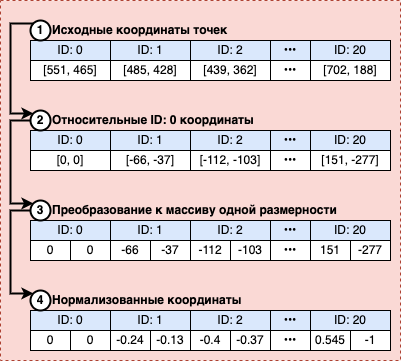

The diagram above was exported from draw.io. Its source (the exported page's mxGraphModel, read from the mxfile embedded in the PNG):
<mxGraphModel dx="1097" dy="592" grid="1" gridSize="100" guides="1" tooltips="1" connect="1" arrows="1" fold="1" page="1" pageScale="1" pageWidth="827" pageHeight="1169" math="0" shadow="0">
  <root>
    <mxCell id="0" />
    <mxCell id="1" parent="0" />
    <mxCell id="X2-qcZrvFNYhqB2PLZgL-110" value="" style="group;fillColor=none;" vertex="1" connectable="0" parent="1">
      <mxGeometry x="100" y="100" width="400" height="360" as="geometry" />
    </mxCell>
    <mxCell id="X2-qcZrvFNYhqB2PLZgL-109" value="" style="rounded=0;whiteSpace=wrap;html=1;strokeColor=#ae4132;strokeWidth=1;fillColor=#fad9d5;dashed=1;" vertex="1" parent="X2-qcZrvFNYhqB2PLZgL-110">
      <mxGeometry width="400" height="360" as="geometry" />
    </mxCell>
    <mxCell id="X2-qcZrvFNYhqB2PLZgL-92" value="" style="group" vertex="1" connectable="0" parent="X2-qcZrvFNYhqB2PLZgL-110">
      <mxGeometry x="30" y="110" width="360" height="70" as="geometry" />
    </mxCell>
    <mxCell id="X2-qcZrvFNYhqB2PLZgL-24" value="" style="group" vertex="1" connectable="0" parent="X2-qcZrvFNYhqB2PLZgL-92">
      <mxGeometry y="10" width="360" height="60" as="geometry" />
    </mxCell>
    <mxCell id="X2-qcZrvFNYhqB2PLZgL-25" value="" style="rounded=0;whiteSpace=wrap;html=1;snapToPoint=1;allowArrows=1;perimeter=rectanglePerimeter;container=0;" vertex="1" parent="X2-qcZrvFNYhqB2PLZgL-24">
      <mxGeometry y="10" width="360" height="40" as="geometry" />
    </mxCell>
    <mxCell id="X2-qcZrvFNYhqB2PLZgL-26" value="" style="rounded=0;whiteSpace=wrap;html=1;fillColor=#dae8fc;strokeColor=#6c8ebf;" vertex="1" parent="X2-qcZrvFNYhqB2PLZgL-24">
      <mxGeometry y="10" width="360" height="20" as="geometry" />
    </mxCell>
    <mxCell id="X2-qcZrvFNYhqB2PLZgL-27" value="" style="group" vertex="1" connectable="0" parent="X2-qcZrvFNYhqB2PLZgL-24">
      <mxGeometry y="10" width="360" height="50" as="geometry" />
    </mxCell>
    <mxCell id="X2-qcZrvFNYhqB2PLZgL-28" value="" style="group" vertex="1" connectable="0" parent="X2-qcZrvFNYhqB2PLZgL-27">
      <mxGeometry width="360" height="50" as="geometry" />
    </mxCell>
    <mxCell id="X2-qcZrvFNYhqB2PLZgL-29" value="ID: 0" style="text;html=1;strokeColor=default;fillColor=none;align=center;verticalAlign=middle;whiteSpace=wrap;rounded=0;" vertex="1" parent="X2-qcZrvFNYhqB2PLZgL-28">
      <mxGeometry width="80" height="20" as="geometry" />
    </mxCell>
    <mxCell id="X2-qcZrvFNYhqB2PLZgL-30" value="ID: 1" style="text;html=1;strokeColor=default;fillColor=none;align=center;verticalAlign=middle;whiteSpace=wrap;rounded=0;" vertex="1" parent="X2-qcZrvFNYhqB2PLZgL-28">
      <mxGeometry x="80" width="80" height="20" as="geometry" />
    </mxCell>
    <mxCell id="X2-qcZrvFNYhqB2PLZgL-31" value="ID: 2" style="text;html=1;strokeColor=default;fillColor=none;align=center;verticalAlign=middle;whiteSpace=wrap;rounded=0;" vertex="1" parent="X2-qcZrvFNYhqB2PLZgL-28">
      <mxGeometry x="160" width="80" height="20" as="geometry" />
    </mxCell>
    <mxCell id="X2-qcZrvFNYhqB2PLZgL-32" value="ID: 20" style="text;html=1;strokeColor=default;fillColor=none;align=center;verticalAlign=middle;whiteSpace=wrap;rounded=0;" vertex="1" parent="X2-qcZrvFNYhqB2PLZgL-28">
      <mxGeometry x="280" width="80" height="20" as="geometry" />
    </mxCell>
    <mxCell id="X2-qcZrvFNYhqB2PLZgL-33" value="•••" style="text;html=1;strokeColor=default;fillColor=none;align=center;verticalAlign=middle;whiteSpace=wrap;rounded=0;" vertex="1" parent="X2-qcZrvFNYhqB2PLZgL-28">
      <mxGeometry x="240" width="40" height="20" as="geometry" />
    </mxCell>
    <mxCell id="X2-qcZrvFNYhqB2PLZgL-34" value="[-66, -37]" style="rounded=0;whiteSpace=wrap;html=1;strokeColor=default;" vertex="1" parent="X2-qcZrvFNYhqB2PLZgL-28">
      <mxGeometry x="80" y="20" width="80" height="20" as="geometry" />
    </mxCell>
    <mxCell id="X2-qcZrvFNYhqB2PLZgL-35" value="[-112, -103]" style="rounded=0;whiteSpace=wrap;html=1;strokeColor=default;" vertex="1" parent="X2-qcZrvFNYhqB2PLZgL-28">
      <mxGeometry x="160" y="20" width="80" height="20" as="geometry" />
    </mxCell>
    <mxCell id="X2-qcZrvFNYhqB2PLZgL-36" value="•••" style="text;html=1;strokeColor=none;fillColor=none;align=center;verticalAlign=middle;whiteSpace=wrap;rounded=0;" vertex="1" parent="X2-qcZrvFNYhqB2PLZgL-28">
      <mxGeometry x="240" y="20" width="40" height="20" as="geometry" />
    </mxCell>
    <mxCell id="X2-qcZrvFNYhqB2PLZgL-37" value="[0, 0]" style="rounded=0;whiteSpace=wrap;html=1;strokeColor=default;" vertex="1" parent="X2-qcZrvFNYhqB2PLZgL-24">
      <mxGeometry y="30" width="80" height="20" as="geometry" />
    </mxCell>
    <mxCell id="X2-qcZrvFNYhqB2PLZgL-38" value="[151, -277]" style="text;html=1;strokeColor=default;fillColor=none;align=center;verticalAlign=middle;whiteSpace=wrap;rounded=0;" vertex="1" parent="X2-qcZrvFNYhqB2PLZgL-24">
      <mxGeometry x="280" y="30" width="80" height="20" as="geometry" />
    </mxCell>
    <mxCell id="X2-qcZrvFNYhqB2PLZgL-83" value="2&lt;span style=&quot;color: rgba(0, 0, 0, 0); font-family: monospace; font-size: 0px; text-align: start;&quot;&gt;%3CmxGraphModel%3E%3Croot%3E%3CmxCell%20id%3D%220%22%2F%3E%3CmxCell%20id%3D%221%22%20parent%3D%220%22%2F%3E%3CmxCell%20id%3D%222%22%20value%3D%221%22%20style%3D%22ellipse%3BwhiteSpace%3Dwrap%3Bhtml%3D1%3Baspect%3Dfixed%3BstrokeColor%3Ddefault%3B%22%20vertex%3D%221%22%20parent%3D%221%22%3E%3CmxGeometry%20x%3D%2260%22%20y%3D%22100%22%20width%3D%2220%22%20height%3D%2220%22%20as%3D%22geometry%22%2F%3E%3C%2FmxCell%3E%3C%2Froot%3E%3C%2FmxGraphModel%3E&lt;/span&gt;" style="ellipse;whiteSpace=wrap;html=1;aspect=fixed;strokeColor=default;fontStyle=1;strokeWidth=2;" vertex="1" parent="X2-qcZrvFNYhqB2PLZgL-92">
      <mxGeometry width="20" height="20" as="geometry" />
    </mxCell>
    <mxCell id="X2-qcZrvFNYhqB2PLZgL-88" value="Относительные ID: 0 координаты" style="text;html=1;strokeColor=none;fillColor=none;align=left;verticalAlign=middle;whiteSpace=wrap;rounded=0;fontStyle=1" vertex="1" parent="X2-qcZrvFNYhqB2PLZgL-92">
      <mxGeometry x="20" width="340" height="20" as="geometry" />
    </mxCell>
    <mxCell id="X2-qcZrvFNYhqB2PLZgL-94" value="" style="group" vertex="1" connectable="0" parent="X2-qcZrvFNYhqB2PLZgL-110">
      <mxGeometry x="30" y="290" width="360" height="70" as="geometry" />
    </mxCell>
    <mxCell id="X2-qcZrvFNYhqB2PLZgL-61" value="" style="group" vertex="1" connectable="0" parent="X2-qcZrvFNYhqB2PLZgL-94">
      <mxGeometry y="10" width="360" height="60" as="geometry" />
    </mxCell>
    <mxCell id="X2-qcZrvFNYhqB2PLZgL-62" value="" style="rounded=0;whiteSpace=wrap;html=1;snapToPoint=1;allowArrows=1;perimeter=rectanglePerimeter;container=0;" vertex="1" parent="X2-qcZrvFNYhqB2PLZgL-61">
      <mxGeometry y="10" width="360" height="40" as="geometry" />
    </mxCell>
    <mxCell id="X2-qcZrvFNYhqB2PLZgL-63" value="" style="rounded=0;whiteSpace=wrap;html=1;fillColor=#dae8fc;strokeColor=#6c8ebf;" vertex="1" parent="X2-qcZrvFNYhqB2PLZgL-61">
      <mxGeometry y="10" width="360" height="20" as="geometry" />
    </mxCell>
    <mxCell id="X2-qcZrvFNYhqB2PLZgL-64" value="" style="group" vertex="1" connectable="0" parent="X2-qcZrvFNYhqB2PLZgL-61">
      <mxGeometry y="10" width="360" height="50" as="geometry" />
    </mxCell>
    <mxCell id="X2-qcZrvFNYhqB2PLZgL-65" value="" style="group" vertex="1" connectable="0" parent="X2-qcZrvFNYhqB2PLZgL-64">
      <mxGeometry width="360" height="50" as="geometry" />
    </mxCell>
    <mxCell id="X2-qcZrvFNYhqB2PLZgL-66" value="ID: 0" style="text;html=1;strokeColor=default;fillColor=none;align=center;verticalAlign=middle;whiteSpace=wrap;rounded=0;" vertex="1" parent="X2-qcZrvFNYhqB2PLZgL-65">
      <mxGeometry width="80" height="20" as="geometry" />
    </mxCell>
    <mxCell id="X2-qcZrvFNYhqB2PLZgL-67" value="ID: 1" style="text;html=1;strokeColor=default;fillColor=none;align=center;verticalAlign=middle;whiteSpace=wrap;rounded=0;" vertex="1" parent="X2-qcZrvFNYhqB2PLZgL-65">
      <mxGeometry x="80" width="80" height="20" as="geometry" />
    </mxCell>
    <mxCell id="X2-qcZrvFNYhqB2PLZgL-68" value="ID: 2" style="text;html=1;strokeColor=default;fillColor=none;align=center;verticalAlign=middle;whiteSpace=wrap;rounded=0;" vertex="1" parent="X2-qcZrvFNYhqB2PLZgL-65">
      <mxGeometry x="160" width="80" height="20" as="geometry" />
    </mxCell>
    <mxCell id="X2-qcZrvFNYhqB2PLZgL-69" value="ID: 20" style="text;html=1;strokeColor=default;fillColor=none;align=center;verticalAlign=middle;whiteSpace=wrap;rounded=0;" vertex="1" parent="X2-qcZrvFNYhqB2PLZgL-65">
      <mxGeometry x="280" width="80" height="20" as="geometry" />
    </mxCell>
    <mxCell id="X2-qcZrvFNYhqB2PLZgL-70" value="•••" style="text;html=1;strokeColor=default;fillColor=none;align=center;verticalAlign=middle;whiteSpace=wrap;rounded=0;" vertex="1" parent="X2-qcZrvFNYhqB2PLZgL-65">
      <mxGeometry x="240" width="40" height="20" as="geometry" />
    </mxCell>
    <mxCell id="X2-qcZrvFNYhqB2PLZgL-71" value="" style="edgeStyle=orthogonalEdgeStyle;rounded=0;orthogonalLoop=1;jettySize=auto;html=1;" edge="1" parent="X2-qcZrvFNYhqB2PLZgL-65" source="X2-qcZrvFNYhqB2PLZgL-72" target="X2-qcZrvFNYhqB2PLZgL-73">
      <mxGeometry relative="1" as="geometry" />
    </mxCell>
    <mxCell id="X2-qcZrvFNYhqB2PLZgL-72" value="-0.24" style="rounded=0;whiteSpace=wrap;html=1;strokeColor=default;" vertex="1" parent="X2-qcZrvFNYhqB2PLZgL-65">
      <mxGeometry x="80" y="20" width="40" height="20" as="geometry" />
    </mxCell>
    <mxCell id="X2-qcZrvFNYhqB2PLZgL-73" value="" style="rounded=0;whiteSpace=wrap;html=1;strokeColor=default;" vertex="1" parent="X2-qcZrvFNYhqB2PLZgL-65">
      <mxGeometry x="160" y="20" width="80" height="20" as="geometry" />
    </mxCell>
    <mxCell id="X2-qcZrvFNYhqB2PLZgL-74" value="•••" style="text;html=1;strokeColor=none;fillColor=none;align=center;verticalAlign=middle;whiteSpace=wrap;rounded=0;" vertex="1" parent="X2-qcZrvFNYhqB2PLZgL-65">
      <mxGeometry x="240" y="20" width="40" height="20" as="geometry" />
    </mxCell>
    <mxCell id="X2-qcZrvFNYhqB2PLZgL-75" value="-0.4" style="rounded=0;whiteSpace=wrap;html=1;strokeColor=default;" vertex="1" parent="X2-qcZrvFNYhqB2PLZgL-65">
      <mxGeometry x="160" y="20" width="40" height="20" as="geometry" />
    </mxCell>
    <mxCell id="X2-qcZrvFNYhqB2PLZgL-76" value="-0.37" style="rounded=0;whiteSpace=wrap;html=1;strokeColor=default;" vertex="1" parent="X2-qcZrvFNYhqB2PLZgL-65">
      <mxGeometry x="200" y="20" width="40" height="20" as="geometry" />
    </mxCell>
    <mxCell id="X2-qcZrvFNYhqB2PLZgL-77" value="0" style="rounded=0;whiteSpace=wrap;html=1;strokeColor=default;" vertex="1" parent="X2-qcZrvFNYhqB2PLZgL-61">
      <mxGeometry y="30" width="40" height="20" as="geometry" />
    </mxCell>
    <mxCell id="X2-qcZrvFNYhqB2PLZgL-78" value="0" style="rounded=0;whiteSpace=wrap;html=1;strokeColor=default;" vertex="1" parent="X2-qcZrvFNYhqB2PLZgL-61">
      <mxGeometry x="40" y="30" width="40" height="20" as="geometry" />
    </mxCell>
    <mxCell id="X2-qcZrvFNYhqB2PLZgL-79" value="-0.13" style="rounded=0;whiteSpace=wrap;html=1;strokeColor=default;" vertex="1" parent="X2-qcZrvFNYhqB2PLZgL-61">
      <mxGeometry x="120" y="30" width="40" height="20" as="geometry" />
    </mxCell>
    <mxCell id="X2-qcZrvFNYhqB2PLZgL-80" value="0.545" style="rounded=0;whiteSpace=wrap;html=1;strokeColor=default;" vertex="1" parent="X2-qcZrvFNYhqB2PLZgL-61">
      <mxGeometry x="280" y="30" width="40" height="20" as="geometry" />
    </mxCell>
    <mxCell id="X2-qcZrvFNYhqB2PLZgL-81" value="-1" style="rounded=0;whiteSpace=wrap;html=1;strokeColor=default;" vertex="1" parent="X2-qcZrvFNYhqB2PLZgL-61">
      <mxGeometry x="320" y="30" width="40" height="20" as="geometry" />
    </mxCell>
    <mxCell id="X2-qcZrvFNYhqB2PLZgL-85" value="4" style="ellipse;whiteSpace=wrap;html=1;aspect=fixed;strokeColor=default;fontStyle=1;strokeWidth=2;" vertex="1" parent="X2-qcZrvFNYhqB2PLZgL-94">
      <mxGeometry width="20" height="20" as="geometry" />
    </mxCell>
    <mxCell id="X2-qcZrvFNYhqB2PLZgL-90" value="Нормализованные координаты" style="text;html=1;strokeColor=none;fillColor=none;align=left;verticalAlign=middle;whiteSpace=wrap;rounded=0;fontStyle=1" vertex="1" parent="X2-qcZrvFNYhqB2PLZgL-94">
      <mxGeometry x="20" width="340" height="20" as="geometry" />
    </mxCell>
    <mxCell id="X2-qcZrvFNYhqB2PLZgL-97" value="" style="group" vertex="1" connectable="0" parent="X2-qcZrvFNYhqB2PLZgL-110">
      <mxGeometry x="30" y="20" width="360" height="70" as="geometry" />
    </mxCell>
    <mxCell id="X2-qcZrvFNYhqB2PLZgL-11" value="" style="group" vertex="1" connectable="0" parent="X2-qcZrvFNYhqB2PLZgL-97">
      <mxGeometry y="10" width="360" height="60" as="geometry" />
    </mxCell>
    <mxCell id="X2-qcZrvFNYhqB2PLZgL-1" value="" style="rounded=0;whiteSpace=wrap;html=1;snapToPoint=1;allowArrows=1;perimeter=rectanglePerimeter;container=0;" vertex="1" parent="X2-qcZrvFNYhqB2PLZgL-11">
      <mxGeometry y="10" width="360" height="40" as="geometry" />
    </mxCell>
    <mxCell id="X2-qcZrvFNYhqB2PLZgL-4" value="" style="rounded=0;whiteSpace=wrap;html=1;fillColor=#dae8fc;strokeColor=#6c8ebf;" vertex="1" parent="X2-qcZrvFNYhqB2PLZgL-11">
      <mxGeometry y="10" width="360" height="20" as="geometry" />
    </mxCell>
    <mxCell id="X2-qcZrvFNYhqB2PLZgL-13" value="[551, 465]" style="rounded=0;whiteSpace=wrap;html=1;strokeColor=default;" vertex="1" parent="X2-qcZrvFNYhqB2PLZgL-11">
      <mxGeometry y="30" width="80" height="20" as="geometry" />
    </mxCell>
    <mxCell id="X2-qcZrvFNYhqB2PLZgL-23" value="[702, 188]" style="text;html=1;strokeColor=default;fillColor=none;align=center;verticalAlign=middle;whiteSpace=wrap;rounded=0;" vertex="1" parent="X2-qcZrvFNYhqB2PLZgL-11">
      <mxGeometry x="280" y="30" width="80" height="20" as="geometry" />
    </mxCell>
    <mxCell id="X2-qcZrvFNYhqB2PLZgL-91" value="" style="group" vertex="1" connectable="0" parent="X2-qcZrvFNYhqB2PLZgL-11">
      <mxGeometry y="-10" width="360" height="70" as="geometry" />
    </mxCell>
    <mxCell id="X2-qcZrvFNYhqB2PLZgL-18" value="" style="group" vertex="1" connectable="0" parent="X2-qcZrvFNYhqB2PLZgL-91">
      <mxGeometry y="20" width="360" height="50" as="geometry" />
    </mxCell>
    <mxCell id="X2-qcZrvFNYhqB2PLZgL-20" value="" style="group" vertex="1" connectable="0" parent="X2-qcZrvFNYhqB2PLZgL-18">
      <mxGeometry width="360" height="50" as="geometry" />
    </mxCell>
    <mxCell id="X2-qcZrvFNYhqB2PLZgL-6" value="ID: 0" style="text;html=1;strokeColor=default;fillColor=none;align=center;verticalAlign=middle;whiteSpace=wrap;rounded=0;" vertex="1" parent="X2-qcZrvFNYhqB2PLZgL-20">
      <mxGeometry width="80" height="20" as="geometry" />
    </mxCell>
    <mxCell id="X2-qcZrvFNYhqB2PLZgL-7" value="ID: 1" style="text;html=1;strokeColor=default;fillColor=none;align=center;verticalAlign=middle;whiteSpace=wrap;rounded=0;" vertex="1" parent="X2-qcZrvFNYhqB2PLZgL-20">
      <mxGeometry x="80" width="80" height="20" as="geometry" />
    </mxCell>
    <mxCell id="X2-qcZrvFNYhqB2PLZgL-8" value="ID: 2" style="text;html=1;strokeColor=default;fillColor=none;align=center;verticalAlign=middle;whiteSpace=wrap;rounded=0;" vertex="1" parent="X2-qcZrvFNYhqB2PLZgL-20">
      <mxGeometry x="160" width="80" height="20" as="geometry" />
    </mxCell>
    <mxCell id="X2-qcZrvFNYhqB2PLZgL-9" value="ID: 20" style="text;html=1;strokeColor=default;fillColor=none;align=center;verticalAlign=middle;whiteSpace=wrap;rounded=0;" vertex="1" parent="X2-qcZrvFNYhqB2PLZgL-20">
      <mxGeometry x="280" width="80" height="20" as="geometry" />
    </mxCell>
    <mxCell id="X2-qcZrvFNYhqB2PLZgL-10" value="•••" style="text;html=1;strokeColor=default;fillColor=none;align=center;verticalAlign=middle;whiteSpace=wrap;rounded=0;" vertex="1" parent="X2-qcZrvFNYhqB2PLZgL-20">
      <mxGeometry x="240" width="40" height="20" as="geometry" />
    </mxCell>
    <mxCell id="X2-qcZrvFNYhqB2PLZgL-14" value="[485, 428]" style="rounded=0;whiteSpace=wrap;html=1;strokeColor=default;" vertex="1" parent="X2-qcZrvFNYhqB2PLZgL-20">
      <mxGeometry x="80" y="20" width="80" height="20" as="geometry" />
    </mxCell>
    <mxCell id="X2-qcZrvFNYhqB2PLZgL-15" value="[439, 362]" style="rounded=0;whiteSpace=wrap;html=1;strokeColor=default;" vertex="1" parent="X2-qcZrvFNYhqB2PLZgL-20">
      <mxGeometry x="160" y="20" width="80" height="20" as="geometry" />
    </mxCell>
    <mxCell id="X2-qcZrvFNYhqB2PLZgL-22" value="•••" style="text;html=1;strokeColor=none;fillColor=none;align=center;verticalAlign=middle;whiteSpace=wrap;rounded=0;" vertex="1" parent="X2-qcZrvFNYhqB2PLZgL-20">
      <mxGeometry x="240" y="20" width="40" height="20" as="geometry" />
    </mxCell>
    <mxCell id="X2-qcZrvFNYhqB2PLZgL-82" value="1" style="ellipse;whiteSpace=wrap;html=1;aspect=fixed;strokeColor=default;fontStyle=1;strokeWidth=2;" vertex="1" parent="X2-qcZrvFNYhqB2PLZgL-91">
      <mxGeometry width="20" height="20" as="geometry" />
    </mxCell>
    <mxCell id="X2-qcZrvFNYhqB2PLZgL-87" value="Исходные координаты точек" style="text;html=1;strokeColor=none;fillColor=none;align=left;verticalAlign=middle;whiteSpace=wrap;rounded=0;fontStyle=1" vertex="1" parent="X2-qcZrvFNYhqB2PLZgL-97">
      <mxGeometry x="20" width="340" height="20" as="geometry" />
    </mxCell>
    <mxCell id="X2-qcZrvFNYhqB2PLZgL-99" value="" style="group" vertex="1" connectable="0" parent="X2-qcZrvFNYhqB2PLZgL-110">
      <mxGeometry x="30" y="200" width="360" height="70" as="geometry" />
    </mxCell>
    <mxCell id="X2-qcZrvFNYhqB2PLZgL-39" value="" style="group" vertex="1" connectable="0" parent="X2-qcZrvFNYhqB2PLZgL-99">
      <mxGeometry y="10" width="360" height="60" as="geometry" />
    </mxCell>
    <mxCell id="X2-qcZrvFNYhqB2PLZgL-40" value="" style="rounded=0;whiteSpace=wrap;html=1;snapToPoint=1;allowArrows=1;perimeter=rectanglePerimeter;container=0;" vertex="1" parent="X2-qcZrvFNYhqB2PLZgL-39">
      <mxGeometry y="10" width="360" height="40" as="geometry" />
    </mxCell>
    <mxCell id="X2-qcZrvFNYhqB2PLZgL-41" value="" style="rounded=0;whiteSpace=wrap;html=1;fillColor=#dae8fc;strokeColor=#6c8ebf;" vertex="1" parent="X2-qcZrvFNYhqB2PLZgL-39">
      <mxGeometry y="10" width="360" height="20" as="geometry" />
    </mxCell>
    <mxCell id="X2-qcZrvFNYhqB2PLZgL-52" value="0" style="rounded=0;whiteSpace=wrap;html=1;strokeColor=default;" vertex="1" parent="X2-qcZrvFNYhqB2PLZgL-39">
      <mxGeometry y="30" width="40" height="20" as="geometry" />
    </mxCell>
    <mxCell id="X2-qcZrvFNYhqB2PLZgL-54" value="0" style="rounded=0;whiteSpace=wrap;html=1;strokeColor=default;" vertex="1" parent="X2-qcZrvFNYhqB2PLZgL-39">
      <mxGeometry x="40" y="30" width="40" height="20" as="geometry" />
    </mxCell>
    <mxCell id="X2-qcZrvFNYhqB2PLZgL-55" value="-37" style="rounded=0;whiteSpace=wrap;html=1;strokeColor=default;" vertex="1" parent="X2-qcZrvFNYhqB2PLZgL-39">
      <mxGeometry x="120" y="30" width="40" height="20" as="geometry" />
    </mxCell>
    <mxCell id="X2-qcZrvFNYhqB2PLZgL-59" value="151" style="rounded=0;whiteSpace=wrap;html=1;strokeColor=default;" vertex="1" parent="X2-qcZrvFNYhqB2PLZgL-39">
      <mxGeometry x="280" y="30" width="40" height="20" as="geometry" />
    </mxCell>
    <mxCell id="X2-qcZrvFNYhqB2PLZgL-60" value="-277" style="rounded=0;whiteSpace=wrap;html=1;strokeColor=default;" vertex="1" parent="X2-qcZrvFNYhqB2PLZgL-39">
      <mxGeometry x="320" y="30" width="40" height="20" as="geometry" />
    </mxCell>
    <mxCell id="X2-qcZrvFNYhqB2PLZgL-93" value="" style="group" vertex="1" connectable="0" parent="X2-qcZrvFNYhqB2PLZgL-39">
      <mxGeometry y="-10" width="360" height="70" as="geometry" />
    </mxCell>
    <mxCell id="X2-qcZrvFNYhqB2PLZgL-42" value="" style="group" vertex="1" connectable="0" parent="X2-qcZrvFNYhqB2PLZgL-93">
      <mxGeometry y="20" width="360" height="50" as="geometry" />
    </mxCell>
    <mxCell id="X2-qcZrvFNYhqB2PLZgL-43" value="" style="group" vertex="1" connectable="0" parent="X2-qcZrvFNYhqB2PLZgL-42">
      <mxGeometry width="360" height="50" as="geometry" />
    </mxCell>
    <mxCell id="X2-qcZrvFNYhqB2PLZgL-44" value="ID: 0" style="text;html=1;strokeColor=default;fillColor=none;align=center;verticalAlign=middle;whiteSpace=wrap;rounded=0;" vertex="1" parent="X2-qcZrvFNYhqB2PLZgL-43">
      <mxGeometry width="80" height="20" as="geometry" />
    </mxCell>
    <mxCell id="X2-qcZrvFNYhqB2PLZgL-45" value="ID: 1" style="text;html=1;strokeColor=default;fillColor=none;align=center;verticalAlign=middle;whiteSpace=wrap;rounded=0;" vertex="1" parent="X2-qcZrvFNYhqB2PLZgL-43">
      <mxGeometry x="80" width="80" height="20" as="geometry" />
    </mxCell>
    <mxCell id="X2-qcZrvFNYhqB2PLZgL-46" value="ID: 2" style="text;html=1;strokeColor=default;fillColor=none;align=center;verticalAlign=middle;whiteSpace=wrap;rounded=0;" vertex="1" parent="X2-qcZrvFNYhqB2PLZgL-43">
      <mxGeometry x="160" width="80" height="20" as="geometry" />
    </mxCell>
    <mxCell id="X2-qcZrvFNYhqB2PLZgL-47" value="ID: 20" style="text;html=1;strokeColor=default;fillColor=none;align=center;verticalAlign=middle;whiteSpace=wrap;rounded=0;" vertex="1" parent="X2-qcZrvFNYhqB2PLZgL-43">
      <mxGeometry x="280" width="80" height="20" as="geometry" />
    </mxCell>
    <mxCell id="X2-qcZrvFNYhqB2PLZgL-48" value="•••" style="text;html=1;strokeColor=default;fillColor=none;align=center;verticalAlign=middle;whiteSpace=wrap;rounded=0;" vertex="1" parent="X2-qcZrvFNYhqB2PLZgL-43">
      <mxGeometry x="240" width="40" height="20" as="geometry" />
    </mxCell>
    <mxCell id="X2-qcZrvFNYhqB2PLZgL-49" value="-66" style="rounded=0;whiteSpace=wrap;html=1;strokeColor=default;" vertex="1" parent="X2-qcZrvFNYhqB2PLZgL-43">
      <mxGeometry x="80" y="20" width="40" height="20" as="geometry" />
    </mxCell>
    <mxCell id="X2-qcZrvFNYhqB2PLZgL-50" value="" style="rounded=0;whiteSpace=wrap;html=1;strokeColor=default;" vertex="1" parent="X2-qcZrvFNYhqB2PLZgL-43">
      <mxGeometry x="160" y="20" width="80" height="20" as="geometry" />
    </mxCell>
    <mxCell id="X2-qcZrvFNYhqB2PLZgL-51" value="•••" style="text;html=1;strokeColor=none;fillColor=none;align=center;verticalAlign=middle;whiteSpace=wrap;rounded=0;" vertex="1" parent="X2-qcZrvFNYhqB2PLZgL-43">
      <mxGeometry x="240" y="20" width="40" height="20" as="geometry" />
    </mxCell>
    <mxCell id="X2-qcZrvFNYhqB2PLZgL-57" value="-112" style="rounded=0;whiteSpace=wrap;html=1;strokeColor=default;" vertex="1" parent="X2-qcZrvFNYhqB2PLZgL-43">
      <mxGeometry x="160" y="20" width="40" height="20" as="geometry" />
    </mxCell>
    <mxCell id="X2-qcZrvFNYhqB2PLZgL-58" value="-103" style="rounded=0;whiteSpace=wrap;html=1;strokeColor=default;" vertex="1" parent="X2-qcZrvFNYhqB2PLZgL-43">
      <mxGeometry x="200" y="20" width="40" height="20" as="geometry" />
    </mxCell>
    <mxCell id="X2-qcZrvFNYhqB2PLZgL-84" value="3" style="ellipse;whiteSpace=wrap;html=1;aspect=fixed;strokeColor=default;fontStyle=1;strokeWidth=2;" vertex="1" parent="X2-qcZrvFNYhqB2PLZgL-93">
      <mxGeometry width="20" height="20" as="geometry" />
    </mxCell>
    <mxCell id="X2-qcZrvFNYhqB2PLZgL-89" value="Преобразование к массиву одной размерности" style="text;html=1;strokeColor=none;fillColor=none;align=left;verticalAlign=middle;whiteSpace=wrap;rounded=0;fontStyle=1" vertex="1" parent="X2-qcZrvFNYhqB2PLZgL-99">
      <mxGeometry x="20" width="340" height="20" as="geometry" />
    </mxCell>
    <mxCell id="X2-qcZrvFNYhqB2PLZgL-105" style="edgeStyle=orthogonalEdgeStyle;rounded=0;orthogonalLoop=1;jettySize=auto;html=1;exitX=0;exitY=0;exitDx=0;exitDy=0;entryX=0;entryY=0;entryDx=0;entryDy=0;strokeWidth=2;endSize=6;startSize=6;jumpSize=6;shadow=0;" edge="1" parent="X2-qcZrvFNYhqB2PLZgL-110" source="X2-qcZrvFNYhqB2PLZgL-82" target="X2-qcZrvFNYhqB2PLZgL-83">
      <mxGeometry relative="1" as="geometry">
        <Array as="points">
          <mxPoint x="10" y="23" />
          <mxPoint x="10" y="113" />
        </Array>
      </mxGeometry>
    </mxCell>
    <mxCell id="X2-qcZrvFNYhqB2PLZgL-106" style="edgeStyle=orthogonalEdgeStyle;rounded=0;orthogonalLoop=1;jettySize=auto;html=1;exitX=0;exitY=0.5;exitDx=0;exitDy=0;entryX=0;entryY=0;entryDx=0;entryDy=0;strokeWidth=2;" edge="1" parent="X2-qcZrvFNYhqB2PLZgL-110" source="X2-qcZrvFNYhqB2PLZgL-83" target="X2-qcZrvFNYhqB2PLZgL-84">
      <mxGeometry relative="1" as="geometry">
        <Array as="points">
          <mxPoint x="10" y="120" />
          <mxPoint x="10" y="203" />
        </Array>
      </mxGeometry>
    </mxCell>
    <mxCell id="X2-qcZrvFNYhqB2PLZgL-107" style="edgeStyle=orthogonalEdgeStyle;rounded=0;orthogonalLoop=1;jettySize=auto;html=1;exitX=0;exitY=0.5;exitDx=0;exitDy=0;entryX=0;entryY=0;entryDx=0;entryDy=0;strokeWidth=2;" edge="1" parent="X2-qcZrvFNYhqB2PLZgL-110" source="X2-qcZrvFNYhqB2PLZgL-84" target="X2-qcZrvFNYhqB2PLZgL-85">
      <mxGeometry relative="1" as="geometry">
        <Array as="points">
          <mxPoint x="10" y="210" />
          <mxPoint x="10" y="293" />
        </Array>
      </mxGeometry>
    </mxCell>
  </root>
</mxGraphModel>